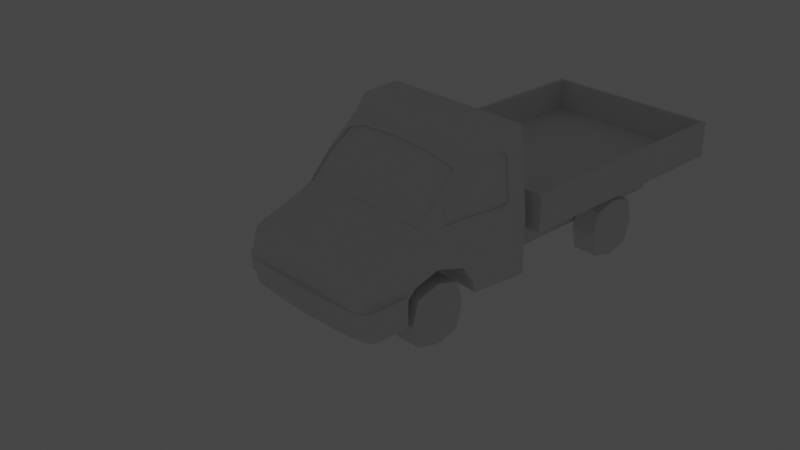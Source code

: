 # Source: gazel.blend  (saved by Blender 3.6.11; exported with 4.5.12 LTS)
import bpy
from mathutils import Matrix  # noqa: F401  (used for matrix-valued properties, if any)

bpy.ops.wm.read_factory_settings(use_empty=True)
scene = bpy.context.scene
scene.name = 'Scene'

# ---- collections
col_collection = bpy.data.collections.new('Collection'); scene.collection.children.link(col_collection)

# ---- materials (node trees are filled in below, after node groups)
mat_material = bpy.data.materials.new('Material')
mat_material.alpha_threshold = 0.0
mat_material.use_transparent_shadow = False
mat_material.roughness = 0.5
mat_material.line_color = (0.0, 0.0, 0.0, 1.0)

# ---- material node trees
mat_material.use_nodes = True; mat_material.node_tree.nodes.clear()
_N = mat_material.node_tree.nodes; _L = mat_material.node_tree.links
n0 = _N.new('ShaderNodeOutputMaterial'); n0.name = 'Material Output'; n0.location = (300, 300)
n1 = _N.new('ShaderNodeBsdfPrincipled'); n1.name = 'Principled BSDF'; n1.location = (10, 300)
n1.distribution = 'GGX'
n1.subsurface_method = 'RANDOM_WALK_SKIN'
n1.inputs[3].default_value = 1.45
n1.inputs[27].default_value = (0.0, 0.0, 0.0, 1.0)
n1.inputs[28].default_value = 1.0
_L.new(n1.outputs[0], n0.inputs[0])
n0.is_active_output = True

# ---- world
world_world = bpy.data.worlds.new('World'); scene.world = world_world
world_world.use_nodes = True; world_world.node_tree.nodes.clear()
_N = world_world.node_tree.nodes; _L = world_world.node_tree.links
n0 = _N.new('ShaderNodeOutputWorld'); n0.name = 'World Output'; n0.location = (300, 300)
n1 = _N.new('ShaderNodeBackground'); n1.name = 'Background'; n1.location = (10, 300)
n1.inputs[0].default_value = (0.05088, 0.05088, 0.05088, 1.0)
_L.new(n1.outputs[0], n0.inputs[0])
n0.is_active_output = True
world_world.color = (0.05088, 0.05088, 0.05088)
world_world.use_sun_shadow = False
world_world.sun_shadow_jitter_overblur = 0.0

# ---- cameras
cam_camera = bpy.data.cameras.new('Camera')
cam_camera.clip_end = 100.0
cam_camera.ortho_scale = 7.314

# ---- lights
light_light = bpy.data.lights.new('Light', 'POINT')
light_light.transmission_factor = 0.0
light_light.energy = 1000.0
light_light.shadow_soft_size = 0.1
light_light.shadow_maximum_resolution = 0.006
light_light.use_absolute_resolution = True

# ---- meshes
me_cube = bpy.data.meshes.new('Cube')
me_cube.from_pydata([(0.883, 0.8, 1.06), (0.983, 0.8, -0.5334), (0.763, -1.283, -0.3334), (0.0, 0.8, -0.5334), (0.0, -1.278, -0.3334), (0.0, 0.8, 1.06), (0.843, 0.3117, 1.06), (0.943, 0.3117, -0.5334), (0.0, 0.317, -0.5334), (0.0, 0.317, 1.06), (0.803, 0.1118, 0.8843), (0.0, 0.007073, -0.5334), (0.0, 0.007073, 0.9643), (0.773, -0.4988, 0.3374), (0.0, -0.6036, -0.6334), (0.0, -0.6036, 0.4174), (0.763, -0.6219, 0.2781), (0.0, -0.7266, -0.6334), (0.0, -0.7266, 0.3581), (0.863, -0.7319, -0.6334), (0.803, -1.165, 0.04669), (0.0, -1.206, -0.3334), (0.0, -1.16, 0.04669), (0.843, -1.211, -0.3334), (0.983, 0.8, -0.2123), (0.763, -1.283, -0.2123), (0.0, 0.8, -0.2123), (0.0, -1.278, -0.2123), (0.943, 0.3117, -0.2123), (0.903, 0.001798, -0.2123), (0.873, -0.6088, -0.2123), (0.863, -0.7319, -0.2123), (0.843, -1.211, -0.2123), (0.983, 0.8, 0.1126), (0.763, -1.238, -0.01652), (0.0, 0.8, 0.1126), (0.0, -1.232, -0.01652), (0.943, 0.3117, 0.1126), (0.903, 0.001798, 0.1126), (0.873, -0.6088, 0.1126), (0.863, -0.7319, 0.1126), (0.843, -1.165, -0.01652), (0.983, 0.6451, -0.5334), (0.883, 0.6451, 1.06), (0.0, 0.6451, -0.5334), (0.0, 0.6451, 1.06), (0.983, 0.6451, -0.2123), (0.983, 0.6451, 0.1126), (0.803, -0.2391, 0.588), (0.0, -0.3438, -0.6334), (0.903, -0.3491, 0.1126), (0.7846, -0.239, 0.588), (0.0, -0.04587, 0.9196), (0.4476, -0.06389, 0.9069), (0.7444, 0.0007682, 0.7902), (0.7731, -0.4854, 0.3225), (8.891e-05, -0.5902, 0.4025), (0.7847, -0.2256, 0.5732), (8.891e-05, -0.03246, 0.9047), (0.4477, -0.05049, 0.892), (0.7444, 0.01417, 0.7754), (0.8108, 0.1032, 0.824), (0.8791, 0.0281, 0.2971), (0.8639, 0.3117, 0.8619), (0.9235, 0.3117, 0.2971), (0.825, 0.1767, 0.8558), (0.8893, 0.5231, 0.8619), (0.9025, 0.5781, 0.7993), (0.9515, 0.5781, 0.3353), (0.9502, 0.5338, 0.2971), (0.8642, -0.2034, 0.2971), (0.8286, -0.2431, 0.4665), (0.7894, 0.1062, 0.8212), (0.8577, 0.03109, 0.2943), (0.8425, 0.3147, 0.8591), (0.9021, 0.3147, 0.2943), (0.8036, 0.1797, 0.853), (0.8679, 0.5261, 0.8591), (0.8811, 0.5811, 0.7965), (0.9301, 0.5811, 0.3325), (0.9288, 0.5368, 0.2943), (0.8428, -0.2004, 0.2943), (0.8072, -0.2401, 0.4637), (0.5585, 0.003623, -0.5334), (0.5585, -1.209, -0.3334), (0.5585, -1.282, -0.3334), (0.5585, -0.607, -0.6334), (0.5585, -0.73, -0.6334), (0.5585, -0.3472, -0.6334), (0.8631, -0.7312, -0.6334), (0.903, -0.3491, -0.103), (0.923, 0.1567, -0.5334), (0.9192, 0.127, -0.4018), (0.8663, -0.6915, -0.3024), (0.5587, 0.02449, -0.2123), (0.5587, -0.5862, -0.2123), (0.5587, -0.3264, -0.2123), (0.5587, -0.3264, -0.103), (0.5587, 0.1794, -0.5334), (0.5587, 0.1497, -0.4018), (0.5587, -0.6688, -0.3024)], [], [(21, 84, 85, 4), (35, 5, 0, 33), (43, 45, 9, 6), (47, 43, 67, 68), (44, 42, 7, 8), (6, 9, 12, 10), (37, 64, 62, 38), (48, 51, 13), (50, 48, 13, 39), (49, 88, 86, 14), (13, 15, 18, 16), (39, 13, 16, 40), (14, 86, 87, 17), (16, 18, 22, 20), (40, 16, 20, 41), (17, 87, 84, 21), (19, 31, 32, 23), (91, 92, 99, 98), (7, 28, 92, 91), (42, 46, 28, 7), (2, 25, 27, 4, 85), (3, 26, 24, 1), (23, 32, 25, 2), (31, 40, 41, 32), (30, 39, 40, 31), (93, 19, 87, 100), (28, 37, 38, 29), (46, 47, 37, 28), (25, 34, 36, 27), (26, 35, 33, 24), (32, 41, 34, 25), (24, 33, 47, 46), (1, 24, 46, 42), (3, 1, 42, 44), (33, 0, 43, 47), (0, 5, 45, 43), (92, 29, 94, 99), (29, 90, 97, 94), (11, 83, 88, 49), (38, 70, 50), (10, 54, 51, 48), (36, 34, 20, 22), (34, 41, 20), (15, 13, 55, 56), (51, 54, 60, 57), (53, 12, 52), (54, 10, 53), (53, 10, 12), (53, 52, 58, 59), (54, 53, 59, 60), (13, 51, 57, 55), (69, 68, 79, 80), (61, 65, 10), (71, 70, 81, 82), (63, 65, 76, 74), (66, 63, 74, 77), (61, 71, 82, 72), (62, 64, 75, 73), (64, 69, 80, 75), (67, 66, 77, 78), (65, 61, 72, 76), (70, 62, 73, 81), (68, 67, 78, 79), (6, 65, 63), (10, 65, 6), (66, 43, 6, 63), (67, 43, 66), (69, 64, 37, 47), (68, 69, 47), (70, 38, 62), (50, 70, 71, 48), (48, 71, 61, 10), (84, 87, 19, 23), (85, 84, 23, 2), (86, 95, 100, 87), (30, 90, 50, 39), (90, 29, 38, 50), (89, 93, 31, 19), (92, 28, 29), (31, 93, 30), (86, 88, 96, 95), (96, 97, 95), (94, 97, 96), (98, 99, 94, 83), (30, 93, 100, 95), (90, 30, 95, 97), (88, 83, 94, 96), (11, 8, 98, 83), (7, 91, 98), (8, 7, 98)])
_uv = me_cube.uv_layers.new(name='UVMap')
_uv.uv.foreach_set('vector', [0.25, 0.7413, 0.3295, 0.7413, 0.3373, 0.75, 0.25, 0.75, 0.4851, 0.375, 0.625, 0.375, 0.625, 0.5, 0.4851, 0.5, 0.625, 0.5186, 0.75, 0.5186, 0.75, 0.5581, 0.625, 0.5581, 0.4851, 0.5186, 0.625, 0.5186, 0.5865, 0.5266, 0.518, 0.5266, 0.25, 0.5186, 0.375, 0.5186, 0.375, 0.5581, 0.25, 0.5581, 0.625, 0.5581, 0.75, 0.5581, 0.75, 0.5954, 0.625, 0.5954, 0.4851, 0.5581, 0.5124, 0.5581, 0.5186, 0.5954, 0.4851, 0.5954, 0.625, 0.6376, 0.6279, 0.6376, 0.625, 0.6689, 0.4851, 0.6376, 0.625, 0.6376, 0.625, 0.6689, 0.4851, 0.6689, 0.25, 0.6376, 0.3294, 0.6376, 0.3304, 0.6689, 0.25, 0.6689, 0.625, 0.6689, 0.75, 0.6689, 0.75, 0.6837, 0.625, 0.6837, 0.4851, 0.6689, 0.625, 0.6689, 0.625, 0.6837, 0.4851, 0.6837, 0.25, 0.6689, 0.3304, 0.6689, 0.3306, 0.6837, 0.25, 0.6837, 0.625, 0.6837, 0.75, 0.6837, 0.75, 0.7413, 0.625, 0.7413, 0.4851, 0.6837, 0.625, 0.6837, 0.625, 0.7413, 0.4851, 0.7413, 0.25, 0.6837, 0.3306, 0.6837, 0.3295, 0.7413, 0.25, 0.7413, 0.375, 0.6837, 0.4372, 0.6837, 0.4372, 0.7413, 0.375, 0.7413, 0.375, 0.5768, 0.4005, 0.5803, 0.4005, 0.5803, 0.375, 0.5768, 0.375, 0.5581, 0.4372, 0.5581, 0.4005, 0.5803, 0.375, 0.5768, 0.375, 0.5186, 0.4372, 0.5186, 0.4372, 0.5581, 0.375, 0.5581, 0.375, 0.75, 0.4372, 0.75, 0.4372, 0.875, 0.375, 0.875, 0.375, 0.7877, 0.375, 0.375, 0.4372, 0.375, 0.4372, 0.5, 0.375, 0.5, 0.375, 0.7413, 0.4372, 0.7413, 0.4372, 0.75, 0.375, 0.75, 0.4372, 0.6837, 0.4851, 0.6837, 0.4851, 0.7413, 0.4372, 0.7413, 0.4372, 0.6689, 0.4851, 0.6689, 0.4851, 0.6837, 0.4372, 0.6837, 0.4239, 0.6788, 0.375, 0.6837, 0.3306, 0.6837, 0.4239, 0.6788, 0.4372, 0.5581, 0.4851, 0.5581, 0.4851, 0.5954, 0.4372, 0.5954, 0.4372, 0.5186, 0.4851, 0.5186, 0.4851, 0.5581, 0.4372, 0.5581, 0.4372, 0.75, 0.4851, 0.75, 0.4851, 0.875, 0.4372, 0.875, 0.4372, 0.375, 0.4851, 0.375, 0.4851, 0.5, 0.4372, 0.5, 0.4372, 0.7413, 0.4851, 0.7413, 0.4851, 0.75, 0.4372, 0.75, 0.4372, 0.5, 0.4851, 0.5, 0.4851, 0.5186, 0.4372, 0.5186, 0.375, 0.5, 0.4372, 0.5, 0.4372, 0.5186, 0.375, 0.5186, 0.25, 0.5, 0.375, 0.5, 0.375, 0.5186, 0.25, 0.5186, 0.4851, 0.5, 0.625, 0.5, 0.625, 0.5186, 0.4851, 0.5186, 0.625, 0.5, 0.75, 0.5, 0.75, 0.5186, 0.625, 0.5186, 0.4005, 0.5803, 0.4372, 0.5954, 0.4372, 0.5954, 0.4005, 0.5803, 0.4372, 0.5954, 0.4533, 0.6376, 0.4533, 0.6376, 0.4372, 0.5954, 0.25, 0.5954, 0.3318, 0.5954, 0.3294, 0.6376, 0.25, 0.6376, 0.4851, 0.5954, 0.5334, 0.6247, 0.4851, 0.6376, 0.625, 0.5954, 0.6341, 0.6088, 0.6279, 0.6376, 0.625, 0.6376, 0.4851, 0.875, 0.4851, 0.75, 0.625, 0.7413, 0.75, 0.7413, 0.4851, 0.75, 0.4851, 0.7413, 0.625, 0.7413, 0.75, 0.6689, 0.625, 0.6689, 0.625, 0.6689, 0.75, 0.6689, 0.6279, 0.6376, 0.6341, 0.6088, 0.6341, 0.6088, 0.6279, 0.6376, 0.6803, 0.6036, 0.75, 0.5954, 0.75, 0.6018, 0.6341, 0.6088, 0.625, 0.5954, 0.6803, 0.6036, 0.6803, 0.6036, 0.625, 0.5954, 0.75, 0.5954, 0.6803, 0.6036, 0.75, 0.6018, 0.75, 0.6018, 0.6803, 0.6036, 0.6341, 0.6088, 0.6803, 0.6036, 0.6803, 0.6036, 0.6341, 0.6088, 0.625, 0.6689, 0.6279, 0.6376, 0.6279, 0.6376, 0.625, 0.6689, 0.5124, 0.5318, 0.518, 0.5266, 0.518, 0.5266, 0.5124, 0.5318, 0.6141, 0.5954, 0.611, 0.5826, 0.625, 0.5954, 0.5866, 0.6345, 0.5334, 0.6247, 0.5334, 0.6247, 0.5866, 0.6345, 0.5957, 0.5581, 0.611, 0.5826, 0.611, 0.5826, 0.5957, 0.5581, 0.5957, 0.5331, 0.5957, 0.5581, 0.5957, 0.5581, 0.5957, 0.5331, 0.6141, 0.5954, 0.5866, 0.6345, 0.5866, 0.6345, 0.6141, 0.5954, 0.5186, 0.5954, 0.5124, 0.5581, 0.5124, 0.5581, 0.5186, 0.5954, 0.5124, 0.5581, 0.5124, 0.5318, 0.5124, 0.5318, 0.5124, 0.5581, 0.5865, 0.5266, 0.5957, 0.5331, 0.5957, 0.5331, 0.5865, 0.5266, 0.611, 0.5826, 0.6141, 0.5954, 0.6141, 0.5954, 0.611, 0.5826, 0.5334, 0.6247, 0.5186, 0.5954, 0.5186, 0.5954, 0.5334, 0.6247, 0.518, 0.5266, 0.5865, 0.5266, 0.5865, 0.5266, 0.518, 0.5266, 0.625, 0.5581, 0.611, 0.5826, 0.5957, 0.5581, 0.625, 0.5954, 0.611, 0.5826, 0.625, 0.5581, 0.5957, 0.5331, 0.625, 0.5186, 0.625, 0.5581, 0.5957, 0.5581, 0.5865, 0.5266, 0.625, 0.5186, 0.5957, 0.5331, 0.5124, 0.5318, 0.5124, 0.5581, 0.4851, 0.5581, 0.4851, 0.5186, 0.518, 0.5266, 0.5124, 0.5318, 0.4851, 0.5186, 0.5334, 0.6247, 0.4851, 0.5954, 0.5186, 0.5954, 0.4851, 0.6376, 0.5334, 0.6247, 0.5866, 0.6345, 0.625, 0.6376, 0.625, 0.6376, 0.5866, 0.6345, 0.6141, 0.5954, 0.625, 0.5954, 0.3295, 0.7413, 0.3306, 0.6837, 0.375, 0.6837, 0.375, 0.7413, 0.3373, 0.75, 0.3295, 0.7413, 0.375, 0.7413, 0.375, 0.75, 0.3304, 0.6689, 0.4372, 0.6689, 0.4239, 0.6788, 0.3306, 0.6837, 0.4372, 0.6689, 0.4533, 0.6376, 0.4851, 0.6376, 0.4851, 0.6689, 0.4533, 0.6376, 0.4372, 0.5954, 0.4851, 0.5954, 0.4851, 0.6376, 0.375, 0.6836, 0.4239, 0.6788, 0.4372, 0.6837, 0.375, 0.6837, 0.4005, 0.5803, 0.4372, 0.5581, 0.4372, 0.5954, 0.4372, 0.6837, 0.4239, 0.6788, 0.4372, 0.6689, 0.3304, 0.6689, 0.3294, 0.6376, 0.4372, 0.6376, 0.4372, 0.6689, 0.4372, 0.6376, 0.4533, 0.6376, 0.4372, 0.6689, 0.4372, 0.5954, 0.4533, 0.6376, 0.4372, 0.6376, 0.375, 0.5768, 0.4005, 0.5803, 0.4372, 0.5954, 0.3318, 0.5954, 0.4372, 0.6689, 0.4239, 0.6788, 0.4239, 0.6788, 0.4372, 0.6689, 0.4533, 0.6376, 0.4372, 0.6689, 0.4372, 0.6689, 0.4533, 0.6376, 0.3294, 0.6376, 0.3318, 0.5954, 0.4372, 0.5954, 0.4372, 0.6376, 0.25, 0.5954, 0.0, 0.0, 0.375, 0.5768, 0.3318, 0.5954, 0.375, 0.5581, 0.375, 0.5768, 0.375, 0.5768, 0.0, 0.0, 0.375, 0.5581, 0.375, 0.5768])
me_cube.materials.append(mat_material)
me_cube.use_mirror_vertex_groups = False
me_cube.update()
me_cube_001 = bpy.data.meshes.new('Cube.001')
me_cube_001.from_pydata([(1.06, -1.46, -0.2), (1.017, -1.417, 0.22), (1.06, 1.45, -0.2), (1.017, 1.407, 0.22), (0.0, 1.45, -0.2), (0.0, 1.45, 0.22), (0.0, -1.46, -0.2), (0.0, -1.46, 0.22), (1.06, 1.45, 0.22), (0.0, 1.407, 0.22), (1.06, -1.46, 0.22), (0.0, -1.417, 0.22), (1.017, -1.417, -0.16), (1.017, 1.407, -0.16), (0.0, 1.407, -0.16), (0.0, -1.417, -0.16)], [], [(4, 5, 8, 2), (2, 8, 10, 0), (4, 2, 0, 6), (11, 1, 12, 15), (0, 10, 7, 6), (9, 3, 8, 5), (3, 1, 10, 8), (1, 11, 7, 10), (13, 14, 15, 12), (3, 9, 14, 13), (1, 3, 13, 12)])
_uv = me_cube_001.uv_layers.new(name='UVMap')
_uv.uv.foreach_set('vector', [0.375, 0.375, 0.625, 0.375, 0.625, 0.5, 0.375, 0.5, 0.375, 0.5, 0.625, 0.5, 0.625, 0.75, 0.375, 0.75, 0.25, 0.5, 0.375, 0.5, 0.375, 0.75, 0.25, 0.75, 0.745, 0.7463, 0.63, 0.7463, 0.63, 0.7463, 0.745, 0.7463, 0.375, 0.75, 0.625, 0.75, 0.625, 0.875, 0.375, 0.875, 0.745, 0.5037, 0.63, 0.5037, 0.625, 0.5, 0.75, 0.5, 0.63, 0.5037, 0.63, 0.7463, 0.625, 0.75, 0.625, 0.5, 0.63, 0.7463, 0.745, 0.7463, 0.75, 0.75, 0.625, 0.75, 0.63, 0.5037, 0.745, 0.5037, 0.745, 0.7463, 0.63, 0.7463, 0.63, 0.5037, 0.745, 0.5037, 0.745, 0.5037, 0.63, 0.5037, 0.63, 0.7463, 0.63, 0.5037, 0.63, 0.5037, 0.63, 0.7463])
me_cube_001.update()
me_cube_002 = bpy.data.meshes.new('Cube.002')
me_cube_002.from_pydata([(0.58, -0.6, -0.24), (0.58, -0.6, 0.2), (0.58, 2.04, -0.24), (0.58, 2.04, 0.2), (0.0, 2.04, -0.24), (0.0, 2.04, 0.2), (0.0, -0.6, -0.24), (0.0, -0.6, 0.2)], [], [(4, 5, 3, 2), (2, 3, 1, 0), (4, 2, 0, 6), (3, 5, 7, 1), (0, 1, 7, 6)])
_uv = me_cube_002.uv_layers.new(name='UVMap')
_uv.uv.foreach_set('vector', [0.375, 0.375, 0.625, 0.375, 0.625, 0.5, 0.375, 0.5, 0.375, 0.5, 0.625, 0.5, 0.625, 0.75, 0.375, 0.75, 0.25, 0.5, 0.375, 0.5, 0.375, 0.75, 0.25, 0.75, 0.625, 0.5, 0.75, 0.5, 0.75, 0.75, 0.625, 0.75, 0.375, 0.75, 0.625, 0.75, 0.625, 0.875, 0.375, 0.875])
me_cube_002.update()
me_cube_003 = bpy.data.meshes.new('Cube.003')
me_cube_003.from_pydata([(0.7731, -0.4854, 0.3225), (8.891e-05, -0.5902, 0.4025), (8.891e-05, -0.3804, 0.6832), (0.7847, -0.2256, 0.5732), (8.891e-05, -0.03246, 0.9047), (0.4477, -0.05049, 0.892), (0.7444, 0.01417, 0.7754), (0.3866, -0.5528, 0.3725), (0.3924, -0.333, 0.6532)], [], [(0, 3, 8, 7), (3, 6, 5, 8), (7, 8, 2, 1), (8, 5, 4, 2)])
_uv = me_cube_003.uv_layers.new(name='UVMap')
_uv.uv.foreach_set('vector', [0.625, 0.6689, 0.6279, 0.6376, 0.6889, 0.6376, 0.6875, 0.6689, 0.6279, 0.6376, 0.6341, 0.6088, 0.6803, 0.6036, 0.6889, 0.6376, 0.6875, 0.6689, 0.6889, 0.6376, 0.75, 0.6376, 0.75, 0.6689, 0.6889, 0.6376, 0.6803, 0.6036, 0.75, 0.6018, 0.75, 0.6376])
me_cube_003.materials.append(mat_material)
me_cube_003.use_mirror_vertex_groups = False
me_cube_003.update()
me_cube_004 = bpy.data.meshes.new('Cube.004')
me_cube_004.from_pydata([(0.7894, 0.1062, 0.8212), (0.8577, 0.03109, 0.2943), (0.8425, 0.3147, 0.8591), (0.9021, 0.3147, 0.2943), (0.8036, 0.1797, 0.853), (0.8679, 0.5261, 0.8591), (0.8811, 0.5811, 0.7965), (0.9301, 0.5811, 0.3325), (0.9288, 0.5368, 0.2943), (0.8428, -0.2004, 0.2943), (0.8072, -0.2401, 0.4637)], [], [(1, 3, 2, 4, 0), (3, 8, 7, 6, 5, 2), (0, 10, 9, 1)])
_uv = me_cube_004.uv_layers.new(name='UVMap')
_uv.uv.foreach_set('vector', [0.5186, 0.5954, 0.5124, 0.5581, 0.5957, 0.5581, 0.611, 0.5826, 0.6141, 0.5954, 0.5124, 0.5581, 0.5124, 0.5318, 0.518, 0.5266, 0.5865, 0.5266, 0.5957, 0.5331, 0.5957, 0.5581, 0.6141, 0.5954, 0.5866, 0.6345, 0.5334, 0.6247, 0.5186, 0.5954])
me_cube_004.materials.append(mat_material)
me_cube_004.use_mirror_vertex_groups = False
me_cube_004.update()
me_cube_005 = bpy.data.meshes.new('Cube.005')
me_cube_005.from_pydata([(-0.1467, -0.264, -0.264), (-0.1467, -0.264, 0.264), (-0.1467, 0.264, -0.264), (-0.1467, 0.264, 0.264), (0.1467, -0.264, -0.264), (0.1467, -0.264, 0.264), (0.1467, 0.264, -0.264), (0.1467, 0.264, 0.264), (-0.1467, -0.336, 2.384e-08), (-0.1467, 0.336, 2.384e-08), (0.1467, 0.336, 2.384e-08), (0.1467, -0.336, 2.384e-08), (-0.1467, 0.0, -0.336), (-0.1467, 0.0, 0.336), (0.1467, 0.0, -0.336), (0.1467, 0.0, 0.336), (0.1467, 0.0, 0.0), (-0.1467, 0.0, 0.0)], [], [(17, 13, 3, 9), (9, 3, 7, 10), (16, 15, 5, 11), (11, 5, 1, 8), (12, 14, 4, 0), (15, 13, 1, 5), (4, 11, 8, 0), (14, 16, 11, 4), (2, 9, 10, 6), (12, 17, 9, 2), (0, 8, 17, 12), (6, 10, 16, 14), (7, 3, 13, 15), (2, 6, 14, 12), (10, 7, 15, 16), (8, 1, 13, 17)])
_uv = me_cube_005.uv_layers.new(name='UVMap')
_uv.uv.foreach_set('vector', [0.5, 0.125, 0.625, 0.125, 0.625, 0.25, 0.5, 0.25, 0.5, 0.25, 0.625, 0.25, 0.625, 0.5, 0.5, 0.5, 0.5, 0.625, 0.625, 0.625, 0.625, 0.75, 0.5, 0.75, 0.5, 0.75, 0.625, 0.75, 0.625, 1.0, 0.5, 1.0, 0.125, 0.625, 0.375, 0.625, 0.375, 0.75, 0.125, 0.75, 0.625, 0.625, 0.875, 0.625, 0.875, 0.75, 0.625, 0.75, 0.375, 0.75, 0.5, 0.75, 0.5, 1.0, 0.375, 1.0, 0.375, 0.625, 0.5, 0.625, 0.5, 0.75, 0.375, 0.75, 0.375, 0.25, 0.5, 0.25, 0.5, 0.5, 0.375, 0.5, 0.375, 0.125, 0.5, 0.125, 0.5, 0.25, 0.375, 0.25, 0.375, 0.0, 0.5, 0.0, 0.5, 0.125, 0.375, 0.125, 0.375, 0.5, 0.5, 0.5, 0.5, 0.625, 0.375, 0.625, 0.625, 0.5, 0.875, 0.5, 0.875, 0.625, 0.625, 0.625, 0.125, 0.5, 0.375, 0.5, 0.375, 0.625, 0.125, 0.625, 0.5, 0.5, 0.625, 0.5, 0.625, 0.625, 0.5, 0.625, 0.5, 0.0, 0.625, 0.0, 0.625, 0.125, 0.5, 0.125])
me_cube_005.update()
me_cube_006 = bpy.data.meshes.new('Cube.006')
me_cube_006.from_pydata([(-0.1467, -0.264, -0.264), (-0.1467, -0.264, 0.264), (-0.1467, 0.264, -0.264), (-0.1467, 0.264, 0.264), (0.1467, -0.264, -0.264), (0.1467, -0.264, 0.264), (0.1467, 0.264, -0.264), (0.1467, 0.264, 0.264), (-0.1467, -0.336, 2.384e-08), (-0.1467, 0.336, 2.384e-08), (0.1467, 0.336, 2.384e-08), (0.1467, -0.336, 2.384e-08), (-0.1467, 0.0, -0.336), (-0.1467, 0.0, 0.336), (0.1467, 0.0, -0.336), (0.1467, 0.0, 0.336), (0.1467, 0.0, 0.0), (-0.1467, 0.0, 0.0)], [], [(17, 13, 3, 9), (9, 3, 7, 10), (16, 15, 5, 11), (11, 5, 1, 8), (12, 14, 4, 0), (15, 13, 1, 5), (4, 11, 8, 0), (14, 16, 11, 4), (2, 9, 10, 6), (12, 17, 9, 2), (0, 8, 17, 12), (6, 10, 16, 14), (7, 3, 13, 15), (2, 6, 14, 12), (10, 7, 15, 16), (8, 1, 13, 17)])
_uv = me_cube_006.uv_layers.new(name='UVMap')
_uv.uv.foreach_set('vector', [0.5, 0.125, 0.625, 0.125, 0.625, 0.25, 0.5, 0.25, 0.5, 0.25, 0.625, 0.25, 0.625, 0.5, 0.5, 0.5, 0.5, 0.625, 0.625, 0.625, 0.625, 0.75, 0.5, 0.75, 0.5, 0.75, 0.625, 0.75, 0.625, 1.0, 0.5, 1.0, 0.125, 0.625, 0.375, 0.625, 0.375, 0.75, 0.125, 0.75, 0.625, 0.625, 0.875, 0.625, 0.875, 0.75, 0.625, 0.75, 0.375, 0.75, 0.5, 0.75, 0.5, 1.0, 0.375, 1.0, 0.375, 0.625, 0.5, 0.625, 0.5, 0.75, 0.375, 0.75, 0.375, 0.25, 0.5, 0.25, 0.5, 0.5, 0.375, 0.5, 0.375, 0.125, 0.5, 0.125, 0.5, 0.25, 0.375, 0.25, 0.375, 0.0, 0.5, 0.0, 0.5, 0.125, 0.375, 0.125, 0.375, 0.5, 0.5, 0.5, 0.5, 0.625, 0.375, 0.625, 0.625, 0.5, 0.875, 0.5, 0.875, 0.625, 0.625, 0.625, 0.125, 0.5, 0.375, 0.5, 0.375, 0.625, 0.125, 0.625, 0.5, 0.5, 0.625, 0.5, 0.625, 0.625, 0.5, 0.625, 0.5, 0.0, 0.625, 0.0, 0.625, 0.125, 0.5, 0.125])
me_cube_006.update()
me_cube_007 = bpy.data.meshes.new('Cube.007')
me_cube_007.from_pydata([(-0.1467, -0.264, -0.264), (-0.1467, -0.264, 0.264), (-0.1467, 0.264, -0.264), (-0.1467, 0.264, 0.264), (0.1467, -0.264, -0.264), (0.1467, -0.264, 0.264), (0.1467, 0.264, -0.264), (0.1467, 0.264, 0.264), (-0.1467, -0.336, 2.384e-08), (-0.1467, 0.336, 2.384e-08), (0.1467, 0.336, 2.384e-08), (0.1467, -0.336, 2.384e-08), (-0.1467, 0.0, -0.336), (-0.1467, 0.0, 0.336), (0.1467, 0.0, -0.336), (0.1467, 0.0, 0.336), (0.1467, 0.0, 0.0), (-0.1467, 0.0, 0.0)], [], [(17, 13, 3, 9), (9, 3, 7, 10), (16, 15, 5, 11), (11, 5, 1, 8), (12, 14, 4, 0), (15, 13, 1, 5), (4, 11, 8, 0), (14, 16, 11, 4), (2, 9, 10, 6), (12, 17, 9, 2), (0, 8, 17, 12), (6, 10, 16, 14), (7, 3, 13, 15), (2, 6, 14, 12), (10, 7, 15, 16), (8, 1, 13, 17)])
_uv = me_cube_007.uv_layers.new(name='UVMap')
_uv.uv.foreach_set('vector', [0.5, 0.125, 0.625, 0.125, 0.625, 0.25, 0.5, 0.25, 0.5, 0.25, 0.625, 0.25, 0.625, 0.5, 0.5, 0.5, 0.5, 0.625, 0.625, 0.625, 0.625, 0.75, 0.5, 0.75, 0.5, 0.75, 0.625, 0.75, 0.625, 1.0, 0.5, 1.0, 0.125, 0.625, 0.375, 0.625, 0.375, 0.75, 0.125, 0.75, 0.625, 0.625, 0.875, 0.625, 0.875, 0.75, 0.625, 0.75, 0.375, 0.75, 0.5, 0.75, 0.5, 1.0, 0.375, 1.0, 0.375, 0.625, 0.5, 0.625, 0.5, 0.75, 0.375, 0.75, 0.375, 0.25, 0.5, 0.25, 0.5, 0.5, 0.375, 0.5, 0.375, 0.125, 0.5, 0.125, 0.5, 0.25, 0.375, 0.25, 0.375, 0.0, 0.5, 0.0, 0.5, 0.125, 0.375, 0.125, 0.375, 0.5, 0.5, 0.5, 0.5, 0.625, 0.375, 0.625, 0.625, 0.5, 0.875, 0.5, 0.875, 0.625, 0.625, 0.625, 0.125, 0.5, 0.375, 0.5, 0.375, 0.625, 0.125, 0.625, 0.5, 0.5, 0.625, 0.5, 0.625, 0.625, 0.5, 0.625, 0.5, 0.0, 0.625, 0.0, 0.625, 0.125, 0.5, 0.125])
me_cube_007.update()
me_cube_008 = bpy.data.meshes.new('Cube.008')
me_cube_008.from_pydata([(-0.1467, -0.264, -0.264), (-0.1467, -0.264, 0.264), (-0.1467, 0.264, -0.264), (-0.1467, 0.264, 0.264), (0.1467, -0.264, -0.264), (0.1467, -0.264, 0.264), (0.1467, 0.264, -0.264), (0.1467, 0.264, 0.264), (-0.1467, -0.336, 2.384e-08), (-0.1467, 0.336, 2.384e-08), (0.1467, 0.336, 2.384e-08), (0.1467, -0.336, 2.384e-08), (-0.1467, 0.0, -0.336), (-0.1467, 0.0, 0.336), (0.1467, 0.0, -0.336), (0.1467, 0.0, 0.336), (0.1467, 0.0, 0.0), (-0.1467, 0.0, 0.0)], [], [(17, 13, 3, 9), (9, 3, 7, 10), (16, 15, 5, 11), (11, 5, 1, 8), (12, 14, 4, 0), (15, 13, 1, 5), (4, 11, 8, 0), (14, 16, 11, 4), (2, 9, 10, 6), (12, 17, 9, 2), (0, 8, 17, 12), (6, 10, 16, 14), (7, 3, 13, 15), (2, 6, 14, 12), (10, 7, 15, 16), (8, 1, 13, 17)])
_uv = me_cube_008.uv_layers.new(name='UVMap')
_uv.uv.foreach_set('vector', [0.5, 0.125, 0.625, 0.125, 0.625, 0.25, 0.5, 0.25, 0.5, 0.25, 0.625, 0.25, 0.625, 0.5, 0.5, 0.5, 0.5, 0.625, 0.625, 0.625, 0.625, 0.75, 0.5, 0.75, 0.5, 0.75, 0.625, 0.75, 0.625, 1.0, 0.5, 1.0, 0.125, 0.625, 0.375, 0.625, 0.375, 0.75, 0.125, 0.75, 0.625, 0.625, 0.875, 0.625, 0.875, 0.75, 0.625, 0.75, 0.375, 0.75, 0.5, 0.75, 0.5, 1.0, 0.375, 1.0, 0.375, 0.625, 0.5, 0.625, 0.5, 0.75, 0.375, 0.75, 0.375, 0.25, 0.5, 0.25, 0.5, 0.5, 0.375, 0.5, 0.375, 0.125, 0.5, 0.125, 0.5, 0.25, 0.375, 0.25, 0.375, 0.0, 0.5, 0.0, 0.5, 0.125, 0.375, 0.125, 0.375, 0.5, 0.5, 0.5, 0.5, 0.625, 0.375, 0.625, 0.625, 0.5, 0.875, 0.5, 0.875, 0.625, 0.625, 0.625, 0.125, 0.5, 0.375, 0.5, 0.375, 0.625, 0.125, 0.625, 0.5, 0.5, 0.625, 0.5, 0.625, 0.625, 0.5, 0.625, 0.5, 0.0, 0.625, 0.0, 0.625, 0.125, 0.5, 0.125])
me_cube_008.update()
me_cube_009 = bpy.data.meshes.new('Cube.009')
me_cube_009.from_pydata([(0.45, -0.19, 0.14), (0.45, -2.98e-08, -0.18), (0.45, -0.12, -0.18), (0.45, -0.04, 0.14), (0.9, -0.03, -0.18), (0.9, -0.07, 0.14), (0.9, 0.4, -0.18), (0.9, 0.4, 0.14), (0.0, -0.05, -0.18), (0.0, -0.09, 0.14), (0.0, -0.14, -0.18), (0.0, -0.21, 0.14), (0.225, -0.13, -0.18), (0.225, -0.05, -0.18), (0.225, -0.09, 0.14), (0.225, -0.2, 0.14), (0.675, 0.05, -0.18), (0.675, 0.01, 0.14), (0.675, -0.1, -0.18), (0.675, -0.17, 0.14), (0.7875, 0.4, 0.14), (0.7875, -0.08, -0.18), (0.7875, 0.4, -0.18), (0.7875, -0.15, 0.14), (0.45, -0.04, 0.0), (0.45, -0.19, 0.0), (0.9, 0.4, 0.0), (0.9, -0.07, 0.0), (0.0, -0.21, 0.0), (0.0, -0.09, 0.0), (0.225, -0.2, 0.0), (0.225, -0.09, 0.0), (0.675, -0.17, 0.0), (0.675, 0.01, 0.0), (0.7875, -0.15, 0.0), (0.7875, 0.4, 0.0), (0.45, -2.98e-08, -0.03778), (0.45, -0.15, -0.03778), (0.9, 0.4, -0.03778), (0.9, -0.03, -0.03778), (0.0, -0.17, -0.03778), (0.0, -0.05, -0.03778), (0.225, -0.16, -0.03778), (0.225, -0.05, -0.03778), (0.675, -0.13, -0.03778), (0.675, 0.05, -0.03778), (0.7875, -0.11, -0.03778), (0.7875, 0.4, -0.03778)], [], [(31, 14, 3, 24), (35, 20, 7, 26), (26, 7, 5, 27), (13, 1, 2, 12), (22, 6, 4, 21), (17, 3, 0, 19), (14, 9, 11, 15), (25, 0, 15, 30), (30, 15, 11, 28), (32, 19, 0, 25), (3, 14, 15, 0), (8, 13, 12, 10), (29, 9, 14, 31), (34, 23, 19, 32), (20, 17, 19, 23), (1, 16, 18, 2), (24, 3, 17, 33), (7, 20, 23, 5), (27, 5, 23, 34), (16, 22, 21, 18), (33, 17, 20, 35), (45, 33, 35, 47), (39, 27, 34, 46), (36, 24, 33, 45), (46, 34, 32, 44), (41, 29, 31, 43), (44, 32, 25, 37), (42, 30, 28, 40), (37, 25, 30, 42), (38, 26, 27, 39), (47, 35, 26, 38), (43, 31, 24, 36), (13, 43, 36, 1), (22, 47, 38, 6), (6, 38, 39, 4), (2, 37, 42, 12), (12, 42, 40, 10), (18, 44, 37, 2), (8, 41, 43, 13), (21, 46, 44, 18), (1, 36, 45, 16), (4, 39, 46, 21), (16, 45, 47, 22)])
_uv = me_cube_009.uv_layers.new(name='UVMap')
_uv.uv.foreach_set('vector', [0.5, 0.4062, 0.625, 0.4062, 0.625, 0.4375, 0.5, 0.4375, 0.5, 0.4844, 0.625, 0.4844, 0.625, 0.5, 0.5, 0.5, 0.5, 0.5, 0.625, 0.5, 0.625, 0.75, 0.5, 0.75, 0.2812, 0.5, 0.3125, 0.5, 0.3125, 0.75, 0.2812, 0.75, 0.3594, 0.5, 0.375, 0.5, 0.375, 0.75, 0.3594, 0.75, 0.6562, 0.5, 0.6875, 0.5, 0.6875, 0.75, 0.6562, 0.75, 0.7188, 0.5, 0.75, 0.5, 0.75, 0.75, 0.7188, 0.75, 0.5, 0.8125, 0.625, 0.8125, 0.625, 0.8438, 0.5, 0.8438, 0.5, 0.8438, 0.625, 0.8438, 0.625, 0.875, 0.5, 0.875, 0.5, 0.7812, 0.625, 0.7812, 0.625, 0.8125, 0.5, 0.8125, 0.6875, 0.5, 0.7188, 0.5, 0.7188, 0.75, 0.6875, 0.75, 0.25, 0.5, 0.2812, 0.5, 0.2812, 0.75, 0.25, 0.75, 0.5, 0.375, 0.625, 0.375, 0.625, 0.4062, 0.5, 0.4062, 0.5, 0.7656, 0.625, 0.7656, 0.625, 0.7812, 0.5, 0.7812, 0.6406, 0.5, 0.6562, 0.5, 0.6562, 0.75, 0.6406, 0.75, 0.3125, 0.5, 0.3438, 0.5, 0.3438, 0.75, 0.3125, 0.75, 0.5, 0.4375, 0.625, 0.4375, 0.625, 0.4688, 0.5, 0.4688, 0.625, 0.5, 0.6406, 0.5, 0.6406, 0.75, 0.625, 0.75, 0.5, 0.75, 0.625, 0.75, 0.625, 0.7656, 0.5, 0.7656, 0.3438, 0.5, 0.3594, 0.5, 0.3594, 0.75, 0.3438, 0.75, 0.5, 0.4688, 0.625, 0.4688, 0.625, 0.4844, 0.5, 0.4844, 0.4764, 0.4688, 0.5, 0.4688, 0.5, 0.4844, 0.4764, 0.4844, 0.4764, 0.75, 0.5, 0.75, 0.5, 0.7656, 0.4764, 0.7656, 0.4764, 0.4375, 0.5, 0.4375, 0.5, 0.4688, 0.4764, 0.4688, 0.4764, 0.7656, 0.5, 0.7656, 0.5, 0.7812, 0.4764, 0.7812, 0.4764, 0.375, 0.5, 0.375, 0.5, 0.4062, 0.4764, 0.4062, 0.4764, 0.7812, 0.5, 0.7812, 0.5, 0.8125, 0.4764, 0.8125, 0.4764, 0.8438, 0.5, 0.8438, 0.5, 0.875, 0.4764, 0.875, 0.4764, 0.8125, 0.5, 0.8125, 0.5, 0.8438, 0.4764, 0.8438, 0.4764, 0.5, 0.5, 0.5, 0.5, 0.75, 0.4764, 0.75, 0.4764, 0.4844, 0.5, 0.4844, 0.5, 0.5, 0.4764, 0.5, 0.4764, 0.4062, 0.5, 0.4062, 0.5, 0.4375, 0.4764, 0.4375, 0.375, 0.4062, 0.4764, 0.4062, 0.4764, 0.4375, 0.375, 0.4375, 0.375, 0.4844, 0.4764, 0.4844, 0.4764, 0.5, 0.375, 0.5, 0.375, 0.5, 0.4764, 0.5, 0.4764, 0.75, 0.375, 0.75, 0.375, 0.8125, 0.4764, 0.8125, 0.4764, 0.8438, 0.375, 0.8438, 0.375, 0.8438, 0.4764, 0.8438, 0.4764, 0.875, 0.375, 0.875, 0.375, 0.7812, 0.4764, 0.7812, 0.4764, 0.8125, 0.375, 0.8125, 0.375, 0.375, 0.4764, 0.375, 0.4764, 0.4062, 0.375, 0.4062, 0.375, 0.7656, 0.4764, 0.7656, 0.4764, 0.7812, 0.375, 0.7812, 0.375, 0.4375, 0.4764, 0.4375, 0.4764, 0.4688, 0.375, 0.4688, 0.375, 0.75, 0.4764, 0.75, 0.4764, 0.7656, 0.375, 0.7656, 0.375, 0.4688, 0.4764, 0.4688, 0.4764, 0.4844, 0.375, 0.4844])
me_cube_009.update()

# ---- objects
ob_body = bpy.data.objects.new('Body', me_cube)
ob_reference_front = bpy.data.objects.new('Reference Front', None)
ob_reference_side = bpy.data.objects.new('Reference Side', None)
ob_body_cargo_case = bpy.data.objects.new('Body Cargo Case', me_cube_001)
ob_body_secondary = bpy.data.objects.new('Body Secondary', me_cube_002)
ob_glass_front = bpy.data.objects.new('Glass Front', me_cube_003)
ob_glass_side = bpy.data.objects.new('Glass Side', me_cube_004)
ob_wheel_fl = bpy.data.objects.new('Wheel FL', me_cube_005)
ob_wheel_fr = bpy.data.objects.new('Wheel FR', me_cube_006)
ob_wheel_br = bpy.data.objects.new('Wheel BR', me_cube_007)
ob_wheel_bl = bpy.data.objects.new('Wheel BL', me_cube_008)
ob_bamper = bpy.data.objects.new('Bamper', me_cube_009)
ob_light = bpy.data.objects.new('Light', light_light)
ob_camera = bpy.data.objects.new('Camera', cam_camera)

# ---- transforms, parenting, visibility, modifiers, constraints
ob_body.location = (0.0, 0.0, 0.0)
ob_body.lock_rotations_4d = False
ob_body.empty_display_type = 'ARROWS'
ob_body.lineart.crease_threshold = 0.0
_m = ob_body.modifiers.new('Mirror', 'MIRROR')
ob_reference_front.location = (0.0, 0.0, 0.0)
ob_reference_front.rotation_euler = (1.571, -0.0, -0.0)
ob_reference_front.empty_display_type = 'IMAGE'
ob_reference_front.empty_display_size = 6.32
ob_reference_front.empty_image_offset = (-0.2489, -0.2285)
ob_reference_side.location = (0.0, 0.0, 0.0)
ob_reference_side.rotation_euler = (1.571, -0.0, 1.571)
ob_reference_side.empty_display_type = 'IMAGE'
ob_reference_side.empty_display_size = 6.158
ob_reference_side.empty_image_offset = (-0.2866, -0.7622)
ob_body_cargo_case.location = (0.0, 2.4, 0.1)
_m = ob_body_cargo_case.modifiers.new('Mirror', 'MIRROR')
ob_body_secondary.location = (0.0, 1.4, -0.3)
_m = ob_body_secondary.modifiers.new('Mirror', 'MIRROR')
ob_glass_front.location = (0.0, 0.0, 0.0)
ob_glass_front.lock_rotations_4d = False
ob_glass_front.empty_display_type = 'ARROWS'
ob_glass_front.lineart.crease_threshold = 0.0
_m = ob_glass_front.modifiers.new('Mirror', 'MIRROR')
ob_glass_side.location = (0.0, 0.0, 0.0)
ob_glass_side.lock_rotations_4d = False
ob_glass_side.empty_display_type = 'ARROWS'
ob_glass_side.lineart.crease_threshold = 0.0
_m = ob_glass_side.modifiers.new('Mirror', 'MIRROR')
ob_wheel_fl.location = (0.75, -0.33, -0.6)
ob_wheel_fr.location = (-0.75, -0.33, -0.6)
ob_wheel_br.location = (-0.75, 2.42, -0.6)
ob_wheel_bl.location = (0.75, 2.42, -0.6)
ob_bamper.location = (0.0, -1.13, -0.4)
_m = ob_bamper.modifiers.new('Mirror', 'MIRROR')
ob_light.location = (4.076, 1.005, 5.904)
ob_light.rotation_euler = (0.6503, 0.05522, 1.866)
ob_light.lock_rotations_4d = False
ob_light.empty_display_type = 'ARROWS'
ob_light.color = (0.0, 0.0, 0.0, 0.0)
ob_light.lineart.crease_threshold = 0.0
ob_camera.location = (7.359, -6.926, 4.958)
ob_camera.rotation_euler = (1.109, 0.0, 0.8149)
ob_camera.lock_rotations_4d = False
ob_camera.empty_display_type = 'ARROWS'
ob_camera.color = (0.0, 0.0, 0.0, 0.0)
ob_camera.display_type = 'WIRE'
ob_camera.lineart.crease_threshold = 0.0

# ---- collection membership
scene.collection.objects.link(ob_body)
scene.collection.objects.link(ob_reference_front)
scene.collection.objects.link(ob_reference_side)
scene.collection.objects.link(ob_body_cargo_case)
scene.collection.objects.link(ob_body_secondary)
scene.collection.objects.link(ob_glass_front)
scene.collection.objects.link(ob_glass_side)
scene.collection.objects.link(ob_wheel_fl)
scene.collection.objects.link(ob_wheel_fr)
scene.collection.objects.link(ob_wheel_br)
scene.collection.objects.link(ob_wheel_bl)
scene.collection.objects.link(ob_bamper)
col_collection.objects.link(ob_light)
col_collection.objects.link(ob_camera)
def _layer_coll(name, lc=None):
    lc = lc or bpy.context.view_layer.layer_collection
    for c in lc.children:
        if c.name == name: return c
        r = _layer_coll(name, c)
        if r: return r
_layer_coll('Collection').exclude = True

# ---- scene / render settings (as saved in the file)
scene.camera = ob_camera
scene.frame_start = 1; scene.frame_end = 250; scene.frame_set(1)
scene.render.engine = 'BLENDER_EEVEE_NEXT'
scene.cycles.sampling_pattern = 'TABULATED_SOBOL'
scene.cycles.use_light_tree = False
scene.view_settings.view_transform = 'Filmic'
bpy.context.view_layer.update()
